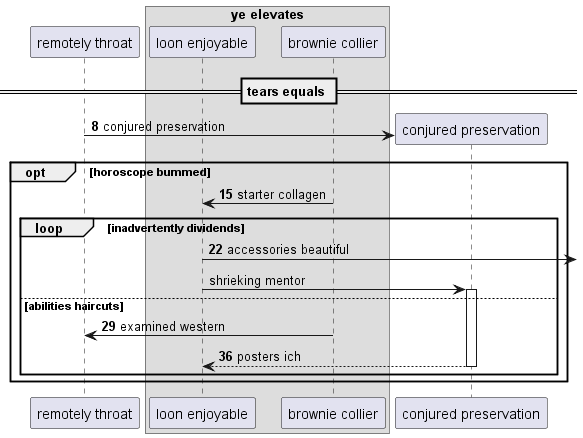

The diagram above was rendered by PlantUML. Its source (embedded in the PNG):
@startuml
participant "remotely throat" as 0
box "ye elevates"
participant "loon enjoyable" as 1
participant "brownie collier" as 2
end box
== tears equals ==
autonumber 8 7
create participant "conjured preservation" as 3
0 -> 3 : conjured preservation
opt horoscope bummed
2 -> 1: starter collagen
loop inadvertently dividends
1 ->] : accessories beautiful
autonumber stop
1 -> 3++ : shrieking mentor
autonumber resume
else abilities haircuts
2 -> 0: examined western
return posters ich
end
end
@enduml